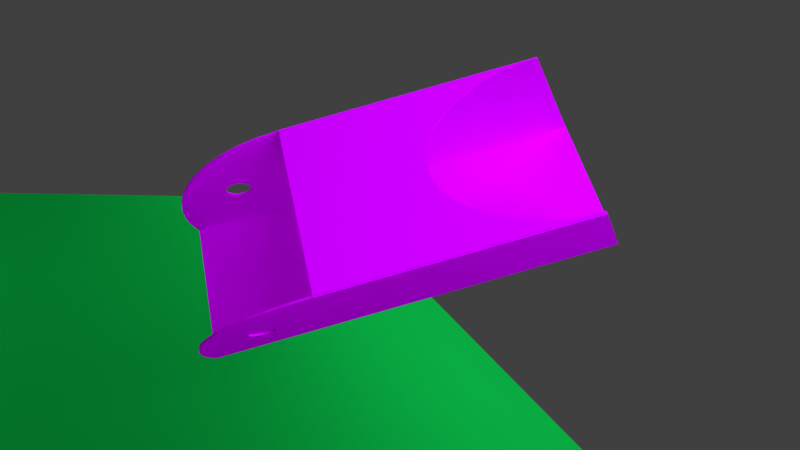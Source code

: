 # Source: armupper.blend  (saved by Blender 2.77.0; exported with 4.5.12 LTS)
import bpy
from mathutils import Matrix  # noqa: F401  (used for matrix-valued properties, if any)

bpy.ops.wm.read_factory_settings(use_empty=True)
scene = bpy.context.scene
scene.name = 'Scene'

# ---- collections
col_collection_1 = bpy.data.collections.new('Collection 1'); scene.collection.children.link(col_collection_1)

# ---- images (referenced by path relative to the original .blend; pixels are not part of the script)
import os
ASSET_DIR = os.environ.get("B2B_ASSET_DIR", "")  # directory of the original .blend (textures are referenced by path, not embedded)
HERE = os.path.dirname(os.path.abspath(__file__))  # packed textures are extracted next to this script under _unpacked/

def load_image(name, relpath, width, height, colorspace="sRGB"):
    """Load a texture the original file referenced (path relative to the .blend, or extracted next to this script)."""
    p = next((c for c in (os.path.join(HERE, relpath), os.path.join(ASSET_DIR, relpath)) if relpath and os.path.exists(c)), "")
    if p:
        img = bpy.data.images.load(p, check_existing=True)
        img.name = name
    else:  # same state as the original file: an image datablock whose file is absent (Cycles renders it pink)
        img = bpy.data.images.new(name, width, height)
        img.source = "FILE"
        img.filepath = "//" + (relpath or name)
    img.colorspace_settings.name = colorspace
    return img
img_upper2_jpg_001 = load_image('upper2.jpg.001', 'upper2.jpg', 1024, 1024, 'sRGB')
img_upper3_jpg = load_image('upper3.jpg', 'upper3.jpg', 1024, 1024, 'sRGB')
img_upper1_jpg = load_image('upper1.jpg', 'upper1.jpg', 1024, 1024, 'sRGB')
img_upper4_jpg = load_image('upper4.jpg', 'upper4.jpg', 1024, 1024, 'sRGB')

# ---- materials (node trees are filled in below, after node groups)
mat_material_002 = bpy.data.materials.new('Material.002')
mat_material_002.alpha_threshold = 0.0
mat_material_002.roughness = 0.5
mat_material = bpy.data.materials.new('Material')
mat_material.alpha_threshold = 0.0
mat_material.roughness = 0.5
mat_material_005 = bpy.data.materials.new('Material.005')
mat_material_005.alpha_threshold = 0.0
mat_material_005.roughness = 0.5
mat_material_001 = bpy.data.materials.new('Material.001')
mat_material_001.alpha_threshold = 0.0
mat_material_001.roughness = 0.5
mat_side1node = bpy.data.materials.new('side1node')
mat_side1node.alpha_threshold = 0.0
mat_side1node.roughness = 0.5
mat_tallside = bpy.data.materials.new('tallside')
mat_tallside.alpha_threshold = 0.0
mat_tallside.roughness = 0.5
mat_shortnode = bpy.data.materials.new('shortnode')
mat_shortnode.alpha_threshold = 0.0
mat_shortnode.roughness = 0.5

# ---- material node trees
mat_material_002.use_nodes = True; mat_material_002.node_tree.nodes.clear()
_N = mat_material_002.node_tree.nodes; _L = mat_material_002.node_tree.links
n0 = _N.new('ShaderNodeOutputMaterial'); n0.name = 'Material Output'; n0.location = (300, 300)
n1 = _N.new('ShaderNodeBsdfSheen'); n1.name = 'Velvet BSDF'; n1.location = (10, 300)
n1.distribution = 'ASHIKHMIN'
n1.inputs[0].default_value = (0.006163, 0.8, 0.07054, 1.0)
n1.inputs[1].default_value = 1.0
_L.new(n1.outputs[0], n0.inputs[0])
n0.is_active_output = True
mat_material.use_nodes = True; mat_material.node_tree.nodes.clear()
_N = mat_material.node_tree.nodes; _L = mat_material.node_tree.links
n0 = _N.new('ShaderNodeOutputMaterial'); n0.name = 'Material Output'; n0.location = (300, 300)
n1 = _N.new('ShaderNodeEmission'); n1.name = 'Emission'; n1.location = (10, 300)
n1.inputs[0].default_value = (0.4653, 0.5168, 0.8, 1.0)
n1.inputs[1].default_value = 5.3
_L.new(n1.outputs[0], n0.inputs[0])
n0.is_active_output = True
mat_material_005.use_nodes = True; mat_material_005.node_tree.nodes.clear()
_N = mat_material_005.node_tree.nodes; _L = mat_material_005.node_tree.links
n0 = _N.new('ShaderNodeOutputMaterial'); n0.name = 'Material Output'; n0.location = (300, 300)
n1 = _N.new('ShaderNodeBsdfDiffuse'); n1.name = 'Diffuse BSDF'; n1.location = (10, 300)
n2 = _N.new('ShaderNodeRGB'); n2.name = 'RGB'; n2.location = (-180, 300)
n2.outputs[0].default_value = (0.4889, 0.478, 0.5, 1.0)
_L.new(n1.outputs[0], n0.inputs[0])
_L.new(n2.outputs[0], n1.inputs[0])
n0.is_active_output = True
mat_material_001.use_nodes = True; mat_material_001.node_tree.nodes.clear()
_N = mat_material_001.node_tree.nodes; _L = mat_material_001.node_tree.links
n0 = _N.new('ShaderNodeOutputMaterial'); n0.name = 'Material Output'; n0.location = (387, 300)
n1 = _N.new('ShaderNodeTexCoord'); n1.name = 'Texture Coordinate'; n1.location = (-654, 260)
n2 = _N.new('ShaderNodeMapping'); n2.name = 'Mapping'; n2.location = (-434, 224)
n2.inputs[2].default_value = (1.571, 0.0, 1.571)
n3 = _N.new('ShaderNodeBsdfDiffuse'); n3.name = 'Diffuse BSDF'; n3.location = (161, 196)
n4 = _N.new('ShaderNodeTexImage'); n4.name = 'Image Texture'; n4.location = (-61, 362)
n4.width = 140
n4.image = img_upper2_jpg_001
n5 = _N.new('ShaderNodeDisplacement'); n5.name = 'Displacement'; n5.location = (0, 0)
n5.inputs[1].default_value = 0.0
n5.inputs[2].default_value = 0.1
_L.new(n3.outputs[0], n0.inputs[0])
_L.new(n4.outputs[0], n3.inputs[0])
_L.new(n1.outputs[0], n2.inputs[0])
_L.new(n2.outputs[0], n4.inputs[0])
_L.new(n4.outputs[0], n5.inputs[0])
_L.new(n5.outputs[0], n0.inputs[2])
n0.is_active_output = True
mat_side1node.use_nodes = True; mat_side1node.node_tree.nodes.clear()
_N = mat_side1node.node_tree.nodes; _L = mat_side1node.node_tree.links
n0 = _N.new('ShaderNodeOutputMaterial'); n0.name = 'Material Output.001'; n0.location = (387, 300)
n1 = _N.new('ShaderNodeTexCoord'); n1.name = 'Texture Coordinate'; n1.location = (-654, 260)
n2 = _N.new('ShaderNodeMapping'); n2.name = 'Mapping'; n2.location = (-434, 224)
n2.inputs[2].default_value = (1.571, 0.0, 1.571)
n2.inputs[3].default_value = (-1.0, 1.0, 1.0)
n3 = _N.new('ShaderNodeBsdfDiffuse'); n3.name = 'Diffuse BSDF.001'; n3.location = (161, 196)
n4 = _N.new('ShaderNodeTexImage'); n4.name = 'Image Texture.001'; n4.location = (-61, 362)
n4.width = 140
n4.image = img_upper3_jpg
n5 = _N.new('ShaderNodeDisplacement'); n5.name = 'Displacement'; n5.location = (0, 0)
n5.inputs[1].default_value = 0.0
n5.inputs[2].default_value = 0.1
_L.new(n3.outputs[0], n0.inputs[0])
_L.new(n4.outputs[0], n3.inputs[0])
_L.new(n1.outputs[0], n2.inputs[0])
_L.new(n2.outputs[0], n4.inputs[0])
_L.new(n4.outputs[0], n5.inputs[0])
_L.new(n5.outputs[0], n0.inputs[2])
n0.is_active_output = True
mat_tallside.use_nodes = True; mat_tallside.node_tree.nodes.clear()
_N = mat_tallside.node_tree.nodes; _L = mat_tallside.node_tree.links
n0 = _N.new('ShaderNodeOutputMaterial'); n0.name = 'Material Output'; n0.location = (387, 300)
n1 = _N.new('ShaderNodeTexCoord'); n1.name = 'Texture Coordinate'; n1.location = (-654, 260)
n2 = _N.new('ShaderNodeMapping'); n2.name = 'Mapping'; n2.location = (-434, 224)
n2.inputs[2].default_value = (1.571, 0.0, 1.571)
n3 = _N.new('ShaderNodeBsdfDiffuse'); n3.name = 'Diffuse BSDF'; n3.location = (161, 196)
n4 = _N.new('ShaderNodeTexImage'); n4.name = 'Image Texture'; n4.location = (-61, 362)
n4.width = 140
n4.image = img_upper1_jpg
n5 = _N.new('ShaderNodeDisplacement'); n5.name = 'Displacement'; n5.location = (0, 0)
n5.inputs[1].default_value = 0.0
n5.inputs[2].default_value = 0.1
_L.new(n3.outputs[0], n0.inputs[0])
_L.new(n4.outputs[0], n3.inputs[0])
_L.new(n1.outputs[0], n2.inputs[0])
_L.new(n2.outputs[0], n4.inputs[0])
_L.new(n4.outputs[0], n5.inputs[0])
_L.new(n5.outputs[0], n0.inputs[2])
n0.is_active_output = True
mat_shortnode.use_nodes = True; mat_shortnode.node_tree.nodes.clear()
_N = mat_shortnode.node_tree.nodes; _L = mat_shortnode.node_tree.links
n0 = _N.new('ShaderNodeOutputMaterial'); n0.name = 'Material Output'; n0.location = (469, 300)
n1 = _N.new('ShaderNodeMapping'); n1.name = 'Mapping'; n1.location = (-481, 365)
n1.vector_type = 'VECTOR'
n1.inputs[2].default_value = (1.571, 0.0, 1.571)
n2 = _N.new('ShaderNodeTexCoord'); n2.name = 'Texture Coordinate'; n2.location = (-701, 382)
n3 = _N.new('ShaderNodeTexImage'); n3.name = 'Image Texture'; n3.location = (-81, 353)
n3.width = 140
n3.image = img_upper4_jpg
n4 = _N.new('ShaderNodeBsdfDiffuse'); n4.name = 'Diffuse BSDF'; n4.location = (193, 219)
n5 = _N.new('ShaderNodeDisplacement'); n5.name = 'Displacement'; n5.location = (0, 0)
n5.inputs[1].default_value = 0.0
n5.inputs[2].default_value = 0.1
n6 = _N.new('ShaderNodeVectorMath'); n6.name = 'Vector Math'; n6.location = (0, 0)
n6.operation = 'MAXIMUM'
n7 = _N.new('ShaderNodeVectorMath'); n7.name = 'Vector Math.001'; n7.location = (0, 0)
n7.operation = 'MINIMUM'
n7.inputs[1].default_value = (1.0, 1.0, 1.0)
_L.new(n4.outputs[0], n0.inputs[0])
_L.new(n3.outputs[0], n4.inputs[0])
_L.new(n2.outputs[0], n1.inputs[0])
_L.new(n3.outputs[0], n5.inputs[0])
_L.new(n5.outputs[0], n0.inputs[2])
_L.new(n6.outputs[0], n3.inputs[0])
_L.new(n7.outputs[0], n6.inputs[0])
_L.new(n1.outputs[0], n7.inputs[0])
n0.is_active_output = True

# ---- world
world_world = bpy.data.worlds.new('World'); scene.world = world_world
world_world.color = (0.05088, 0.05088, 0.05088)
world_world.use_sun_shadow = False
world_world.sun_shadow_jitter_overblur = 0.0
world_world.cycles.sampling_method = 'MANUAL'

# ---- cameras
cam_camera = bpy.data.cameras.new('Camera')
cam_camera.clip_end = 100.0
cam_camera.lens = 18.22
cam_camera.sensor_width = 32.0
cam_camera.sensor_height = 18.0
cam_camera.ortho_scale = 7.314
cam_camera.dof.focus_distance = 0.0

# ---- meshes
me_plane_002 = bpy.data.meshes.new('Plane.002')
me_plane_002.from_pydata([(-1.0, -1.0, 0.0), (1.0, -1.0, 0.0), (-1.0, 1.0, 0.0), (1.0, 1.0, 0.0)], [], [(0, 1, 3, 2)])
me_plane_002.materials.append(mat_material_002)
me_plane_002.use_remesh_preserve_volume = False
me_plane_002.use_remesh_preserve_attributes = False
me_plane_002.use_mirror_vertex_groups = False
me_plane_002.update()
me_plane_001 = bpy.data.meshes.new('Plane.001')
me_plane_001.from_pydata([(-1.0, -1.0, 0.0), (1.0, -1.0, 0.0), (-1.0, 1.0, 0.0), (1.0, 1.0, 0.0)], [], [(0, 1, 3, 2)])
me_plane_001.materials.append(mat_material)
me_plane_001.use_remesh_preserve_volume = False
me_plane_001.use_remesh_preserve_attributes = False
me_plane_001.use_mirror_vertex_groups = False
me_plane_001.update()
me_plane = bpy.data.meshes.new('Plane')
me_plane.from_pydata([(-1.0, -1.0, 0.0), (1.0, -1.0, 0.0), (-1.0, 1.0, 0.0), (1.0, 1.0, 0.0)], [], [(0, 1, 3, 2)])
me_plane.materials.append(mat_material)
me_plane.use_remesh_preserve_volume = False
me_plane.use_remesh_preserve_attributes = False
me_plane.use_mirror_vertex_groups = False
me_plane.update()
me_cube_004 = bpy.data.meshes.new('Cube.004')
me_cube_004.from_pydata([(-4.448, 0.0625, 17.97), (4.552, 0.0625, -5.094), (4.552, 0.0625, 21.91), (-4.448, 0.0625, 3.842), (3.328, 0.0625, -5.03), (2.157, 0.0625, -4.791), (1.046, 0.0625, -4.405), (0.007141, 0.0625, -3.883), (-0.95, 0.0625, -3.236), (-1.814, 0.0625, -2.476), (-2.575, 0.0625, -1.611), (-3.222, 0.0625, -0.6539), (-3.744, 0.0625, 0.3853), (-4.129, 0.0625, 1.496), (-4.369, 0.0625, 2.667), (-0.4503, 0.0625, -0.2542), (-0.4303, 0.0625, -0.1566), (-0.3982, 0.0625, -0.06408), (-0.3547, 0.0625, 0.02252), (-0.3008, 0.0625, 0.1023), (-0.2374, 0.0625, 0.1743), (-0.1654, 0.0625, 0.2377), (-0.08563, 0.0625, 0.2916), (0.000969, 0.0625, 0.3351), (0.09351, 0.0625, 0.3672), (0.1911, 0.0625, 0.3872), (0.2929, 0.0625, 0.394), (0.3946, 0.0625, 0.3872), (0.4922, 0.0625, 0.3672), (0.5847, 0.0625, 0.3351), (0.6713, 0.0625, 0.2916), (0.7511, 0.0625, 0.2377), (0.8231, 0.0625, 0.1743), (0.8865, 0.0625, 0.1023), (0.9404, 0.0625, 0.02253), (0.9839, 0.0625, -0.06408), (1.016, 0.0625, -0.1566), (1.036, 0.0625, -0.2542), (1.043, 0.0625, -0.356), (1.036, 0.0625, -0.4577), (1.016, 0.0625, -0.5553), (0.9839, 0.0625, -0.6478), (0.9404, 0.0625, -0.7344), (0.8865, 0.0625, -0.8142), (0.8231, 0.0625, -0.8862), (0.7511, 0.0625, -0.9497), (0.6713, 0.0625, -1.004), (0.5847, 0.0625, -1.047), (0.4922, 0.0625, -1.079), (0.3946, 0.0625, -1.099), (0.2929, 0.0625, -1.106), (0.1911, 0.0625, -1.099), (0.09352, 0.0625, -1.079), (0.0009698, 0.0625, -1.047), (-0.08563, 0.0625, -1.004), (-0.1654, 0.0625, -0.9497), (-0.2374, 0.0625, -0.8862), (-0.3008, 0.0625, -0.8142), (-0.3547, 0.0625, -0.7344), (-0.3982, 0.0625, -0.6478), (-0.4303, 0.0625, -0.5553), (-0.4503, 0.0625, -0.4577), (-0.4571, 0.0625, -0.356), (4.552, -0.0625, 21.91), (-4.448, -0.0625, 17.97), (-4.448, -0.0625, 3.842), (4.552, -0.0625, -5.094), (3.328, -0.0625, -5.03), (2.157, -0.0625, -4.791), (1.046, -0.0625, -4.405), (0.007141, -0.0625, -3.883), (-0.95, -0.0625, -3.236), (-1.814, -0.0625, -2.476), (-2.575, -0.0625, -1.611), (-3.222, -0.0625, -0.6539), (-3.744, -0.0625, 0.3853), (-4.129, -0.0625, 1.496), (-4.369, -0.0625, 2.667), (-0.4503, -0.0625, -0.2542), (-0.4303, -0.0625, -0.1566), (-0.3982, -0.0625, -0.06408), (-0.3547, -0.0625, 0.02252), (-0.3008, -0.0625, 0.1023), (-0.2374, -0.0625, 0.1743), (-0.1654, -0.0625, 0.2377), (-0.08563, -0.0625, 0.2916), (0.000969, -0.0625, 0.3351), (0.09351, -0.0625, 0.3672), (0.1911, -0.0625, 0.3872), (0.2929, -0.0625, 0.394), (0.3946, -0.0625, 0.3872), (0.4922, -0.0625, 0.3672), (0.5847, -0.0625, 0.3351), (0.6713, -0.0625, 0.2916), (0.7511, -0.0625, 0.2377), (0.8231, -0.0625, 0.1743), (0.8865, -0.0625, 0.1023), (0.9404, -0.0625, 0.02253), (0.9839, -0.0625, -0.06408), (1.016, -0.0625, -0.1566), (1.036, -0.0625, -0.2542), (1.043, -0.0625, -0.356), (1.036, -0.0625, -0.4577), (1.016, -0.0625, -0.5553), (0.9839, -0.0625, -0.6478), (0.9404, -0.0625, -0.7344), (0.8865, -0.0625, -0.8142), (0.8231, -0.0625, -0.8862), (0.7511, -0.0625, -0.9497), (0.6713, -0.0625, -1.004), (0.5847, -0.0625, -1.047), (0.4922, -0.0625, -1.079), (0.3946, -0.0625, -1.099), (0.2929, -0.0625, -1.106), (0.1911, -0.0625, -1.099), (0.09352, -0.0625, -1.079), (0.0009698, -0.0625, -1.047), (-0.08563, -0.0625, -1.004), (-0.1654, -0.0625, -0.9497), (-0.2374, -0.0625, -0.8862), (-0.3008, -0.0625, -0.8142), (-0.3547, -0.0625, -0.7344), (-0.3982, -0.0625, -0.6478), (-0.4303, -0.0625, -0.5553), (-0.4503, -0.0625, -0.4577), (-0.4571, -0.0625, -0.356)], [], [(0, 2, 1, 38, 37, 36, 35, 34, 33, 32, 31, 30, 29, 28, 27, 26, 25, 24, 23, 22, 21, 20, 19, 18, 17, 16, 15, 62, 11, 12, 13, 14, 3), (1, 4, 5, 6, 7, 8, 9, 10, 11, 62, 61, 60, 59, 58, 57, 56, 55, 54, 53, 52, 51, 50, 49, 48, 47, 46, 45, 44, 43, 42, 41, 40, 39, 38), (64, 65, 77, 76, 75, 74, 125, 78, 79, 80, 81, 82, 83, 84, 85, 86, 87, 88, 89, 90, 91, 92, 93, 94, 95, 96, 97, 98, 99, 100, 101, 66, 63), (66, 101, 102, 103, 104, 105, 106, 107, 108, 109, 110, 111, 112, 113, 114, 115, 116, 117, 118, 119, 120, 121, 122, 123, 124, 125, 74, 73, 72, 71, 70, 69, 68, 67), (20, 21, 84, 83), (47, 48, 111, 110), (21, 22, 85, 84), (48, 49, 112, 111), (22, 23, 86, 85), (49, 50, 113, 112), (23, 24, 87, 86), (50, 51, 114, 113), (24, 25, 88, 87), (51, 52, 115, 114), (25, 26, 89, 88), (52, 53, 116, 115), (26, 27, 90, 89), (2, 0, 64, 63), (53, 54, 117, 116), (27, 28, 91, 90), (0, 3, 65, 64), (54, 55, 118, 117), (28, 29, 92, 91), (1, 2, 63, 66), (55, 56, 119, 118), (29, 30, 93, 92), (4, 1, 66, 67), (56, 57, 120, 119), (30, 31, 94, 93), (5, 4, 67, 68), (57, 58, 121, 120), (31, 32, 95, 94), (6, 5, 68, 69), (58, 59, 122, 121), (32, 33, 96, 95), (7, 6, 69, 70), (59, 60, 123, 122), (33, 34, 97, 96), (8, 7, 70, 71), (60, 61, 124, 123), (34, 35, 98, 97), (9, 8, 71, 72), (61, 62, 125, 124), (35, 36, 99, 98), (10, 9, 72, 73), (62, 15, 78, 125), (36, 37, 100, 99), (11, 10, 73, 74), (37, 38, 101, 100), (12, 11, 74, 75), (38, 39, 102, 101), (13, 12, 75, 76), (39, 40, 103, 102), (14, 13, 76, 77), (40, 41, 104, 103), (3, 14, 77, 65), (41, 42, 105, 104), (15, 16, 79, 78), (42, 43, 106, 105), (16, 17, 80, 79), (43, 44, 107, 106), (17, 18, 81, 80), (44, 45, 108, 107), (18, 19, 82, 81), (45, 46, 109, 108), (19, 20, 83, 82), (46, 47, 110, 109)])
_uv = me_cube_004.uv_layers.new(name='UVMap')
_uv.uv.foreach_set('vector', [0.0, 0.0, 0.0, 0.0, 0.0, 0.0, 0.0, 0.0, 0.0, 0.0, 0.0, 0.0, 0.0, 0.0, 0.0, 0.0, 0.0, 0.0, 0.0, 0.0, 0.0, 0.0, 0.0, 0.0, 0.0, 0.0, 0.0, 0.0, 0.0, 0.0, 0.0, 0.0, 0.0, 0.0, 0.0, 0.0, 0.0, 0.0, 0.0, 0.0, 0.0, 0.0, 0.0, 0.0, 0.0, 0.0, 0.0, 0.0, 0.0, 0.0, 0.0, 0.0, 0.0, 0.0, 0.0, 0.0, 0.0, 0.0, 0.0, 0.0, 0.0, 0.0, 0.0, 0.0, 0.0, 0.0, 0.0, 0.0, 0.0, 0.0, 0.0, 0.0, 0.0, 0.0, 0.0, 0.0, 0.0, 0.0, 0.0, 0.0, 0.0, 0.0, 0.0, 0.0, 0.0, 0.0, 0.0, 0.0, 0.0, 0.0, 0.0, 0.0, 0.0, 0.0, 0.0, 0.0, 0.0, 0.0, 0.0, 0.0, 0.0, 0.0, 0.0, 0.0, 0.0, 0.0, 0.0, 0.0, 0.0, 0.0, 0.0, 0.0, 0.0, 0.0, 0.0, 0.0, 0.0, 0.0, 0.0, 0.0, 0.0, 0.0, 0.0, 0.0, 0.0, 0.0, 0.0, 0.0, 0.0, 0.0, 0.0, 0.0, 0.0, 0.0, 0.0003983, 0.8585, 5.934e-05, 0.3374, 0.003577, 0.2943, 0.01333, 0.2514, 0.02877, 0.2108, 0.04946, 0.173, 0.1595, 0.1607, 0.1597, 0.1634, 0.1605, 0.1659, 0.1616, 0.1681, 0.1632, 0.17, 0.1651, 0.1716, 0.1673, 0.1728, 0.1697, 0.1737, 0.1724, 0.1742, 0.1753, 0.1744, 0.1788, 0.1739, 0.182, 0.1732, 0.1855, 0.174, 0.1891, 0.1744, 0.1925, 0.1746, 0.1958, 0.1744, 0.1986, 0.1757, 0.2014, 0.1767, 0.204, 0.1781, 0.2065, 0.1794, 0.2089, 0.1806, 0.2106, 0.181, 0.2121, 0.1814, 0.2134, 0.1835, 0.2143, 0.1758, 0.3522, 5.934e-05, 0.3522, 0.9999, 0.3522, 5.934e-05, 0.2143, 0.1758, 0.2141, 0.17, 0.2134, 0.1644, 0.2121, 0.1588, 0.2103, 0.1534, 0.2081, 0.1481, 0.2057, 0.1434, 0.203, 0.139, 0.1999, 0.1351, 0.1966, 0.1341, 0.1932, 0.1334, 0.1897, 0.1333, 0.186, 0.1329, 0.1824, 0.1332, 0.1789, 0.1327, 0.1755, 0.1327, 0.1722, 0.133, 0.1693, 0.1355, 0.1666, 0.1384, 0.1643, 0.1417, 0.1623, 0.1454, 0.1608, 0.1494, 0.1597, 0.1537, 0.1593, 0.1572, 0.1595, 0.1607, 0.04946, 0.173, 0.0745, 0.1307, 0.1044, 0.09141, 0.1387, 0.05738, 0.176, 0.03341, 0.2155, 0.0212, 0.2591, 0.01022, 0.3046, 0.002376, 0.0, 0.0, 0.0, 0.0, 0.0, 0.0, 0.0, 0.0, 0.0, 0.0, 0.0, 0.0, 0.0, 0.0, 0.0, 0.0, 0.0, 0.0, 0.0, 0.0, 0.0, 0.0, 0.0, 0.0, 0.0, 0.0, 0.0, 0.0, 0.0, 0.0, 0.0, 0.0, 0.0, 0.0, 0.0, 0.0, 0.0, 0.0, 0.0, 0.0, 0.0, 0.0, 0.0, 0.0, 0.0, 0.0, 0.0, 0.0, 0.0, 0.0, 0.0, 0.0, 0.0, 0.0, 0.0, 0.0, 0.0, 0.0, 0.0, 0.0, 0.0, 0.0, 0.0, 0.0, 0.0, 0.0, 0.0, 0.0, 0.0, 0.0, 0.0, 0.0, 0.0, 0.0, 0.0, 0.0, 0.0, 0.0, 0.0, 0.0, 0.0, 0.0, 0.0, 0.0, 0.0, 0.0, 0.0, 0.0, 0.0, 0.0, 0.0, 0.0, 0.0, 0.0, 0.0, 0.0, 0.0, 0.0, 0.0, 0.0, 0.0, 0.0, 0.0, 0.0, 0.0, 0.0, 0.0, 0.0, 0.0, 0.0, 0.0, 0.0, 0.0, 0.0, 0.0, 0.0, 0.0, 0.0, 0.0, 0.0, 0.0, 0.0, 0.0, 0.0, 0.0, 0.0, 0.0, 0.0, 0.0, 0.0, 0.0, 0.0, 0.0, 0.0, 0.0, 0.0, 0.0, 0.0, 0.0, 0.0, 0.0, 0.0, 0.0, 0.0, 0.0, 0.0, 0.0, 0.0, 0.0, 0.0, 0.0, 0.0, 0.0, 0.0, 0.0, 0.0, 0.0, 0.0, 0.0, 0.0, 0.0, 0.0, 0.0, 0.0, 0.0, 0.0, 0.0, 0.0, 0.0, 0.0, 0.0, 0.0, 0.0, 0.0, 0.0, 0.0, 0.0, 0.0, 0.0, 0.0, 0.0, 0.0, 0.0, 0.0, 0.0, 0.0, 0.0, 0.0, 0.0, 0.0, 0.0, 0.0, 0.0, 0.0, 0.0, 0.0, 0.0, 0.0, 0.0, 0.0, 0.0, 0.0, 0.0, 0.0, 0.0, 0.0, 0.0, 0.0, 0.0, 0.0, 0.0, 0.0, 0.0, 0.0, 0.0, 0.0, 0.0, 0.0, 0.0, 0.0, 0.0, 0.0, 0.0, 0.0, 0.0, 0.0, 0.0, 0.0, 0.0, 0.0, 0.0, 0.0, 0.0, 0.0, 0.0, 0.0, 0.0, 0.0, 0.0, 0.0, 0.0, 0.0, 0.0, 0.0, 0.0, 0.0, 0.0, 0.0, 0.0, 0.0, 0.0, 0.0, 0.0, 0.0, 0.0, 0.0, 0.0, 0.0, 0.0, 0.0, 0.0, 0.0, 0.0, 0.0, 0.0, 0.0, 0.0, 0.0, 0.0, 0.0, 0.0, 0.0, 0.0, 0.0, 0.0, 0.0, 0.0, 0.0, 0.0, 0.0, 0.0, 0.0, 0.0, 0.0, 0.0, 0.0, 0.0, 0.0, 0.0, 0.0, 0.0, 0.0, 0.0, 0.0, 0.0, 0.0, 0.0, 0.0, 0.0, 0.0, 0.0, 0.0, 0.0, 0.0, 0.0, 0.0, 0.0, 0.0, 0.0, 0.0, 0.0, 0.0, 0.0, 0.0, 0.0, 0.0, 0.0, 0.0, 0.0, 0.0, 0.0, 0.0, 0.0, 0.0, 0.0, 0.0, 0.0, 0.0, 0.0, 0.0, 0.0, 0.0, 0.0, 0.0, 0.0, 0.0, 0.0, 0.0, 0.0, 0.0, 0.0, 0.0, 0.0, 0.0, 0.0, 0.0, 0.0, 0.0, 0.0, 0.0, 0.0, 0.0, 0.0, 0.0, 0.0, 0.0, 0.0, 0.0, 0.0, 0.0, 0.0, 0.0, 0.0, 0.0, 0.0, 0.0, 0.0, 0.0, 0.0, 0.0, 0.0, 0.0, 0.0, 0.0, 0.0, 0.0, 0.0, 0.0, 0.0, 0.0, 0.0, 0.0, 0.0, 0.0, 0.0, 0.0, 0.0, 0.0, 0.0, 0.0, 0.0, 0.0, 0.0, 0.0, 0.0, 0.0, 0.0, 0.0, 0.0, 0.0, 0.0, 0.0, 0.0, 0.0, 0.0, 0.0, 0.0, 0.0, 0.0, 0.0, 0.0, 0.0, 0.0, 0.0, 0.0, 0.0, 0.0, 0.0, 0.0, 0.0, 0.0, 0.0, 0.0, 0.0, 0.0, 0.0, 0.0, 0.0, 0.0, 0.0, 0.0, 0.0, 0.0, 0.0, 0.0, 0.0, 0.0, 0.0, 0.0, 0.0, 0.0, 0.0, 0.0, 0.0, 0.0, 0.0, 0.0, 0.0, 0.0, 0.0, 0.0, 0.0, 0.0, 0.0, 0.0, 0.0, 0.0, 0.0, 0.0, 0.0, 0.0, 0.0, 0.0, 0.0, 0.0, 0.0, 0.0, 0.0, 0.0, 0.0, 0.0, 0.0, 0.0, 0.0, 0.0, 0.0, 0.0, 0.0, 0.0, 0.0, 0.0, 0.0, 0.0, 0.0, 0.0, 0.0, 0.0, 0.0, 0.0, 0.0, 0.0, 0.0, 0.0, 0.0, 0.0, 0.0, 0.0, 0.0, 0.0, 0.0, 0.0, 0.0, 0.0, 0.0])
me_cube_004.materials.append(mat_material_001)
me_cube_004.use_remesh_preserve_volume = False
me_cube_004.use_remesh_preserve_attributes = False
me_cube_004.use_mirror_vertex_groups = False
me_cube_004.update()
me_cube_003 = bpy.data.meshes.new('Cube.003')
me_cube_003.from_pydata([(-4.448, 0.0625, 17.97), (4.552, 0.0625, -5.094), (4.552, 0.0625, 21.91), (-4.448, 0.0625, 3.842), (3.328, 0.0625, -5.03), (2.157, 0.0625, -4.791), (1.046, 0.0625, -4.405), (0.007141, 0.0625, -3.883), (-0.95, 0.0625, -3.236), (-1.814, 0.0625, -2.476), (-2.575, 0.0625, -1.611), (-3.222, 0.0625, -0.6539), (-3.744, 0.0625, 0.3853), (-4.129, 0.0625, 1.496), (-4.369, 0.0625, 2.667), (-0.4503, 0.0625, -0.2542), (-0.4303, 0.0625, -0.1566), (-0.3982, 0.0625, -0.06408), (-0.3547, 0.0625, 0.02252), (-0.3008, 0.0625, 0.1023), (-0.2374, 0.0625, 0.1743), (-0.1654, 0.0625, 0.2377), (-0.08563, 0.0625, 0.2916), (0.000969, 0.0625, 0.3351), (0.09351, 0.0625, 0.3672), (0.1911, 0.0625, 0.3872), (0.2929, 0.0625, 0.394), (0.3946, 0.0625, 0.3872), (0.4922, 0.0625, 0.3672), (0.5847, 0.0625, 0.3351), (0.6713, 0.0625, 0.2916), (0.7511, 0.0625, 0.2377), (0.8231, 0.0625, 0.1743), (0.8865, 0.0625, 0.1023), (0.9404, 0.0625, 0.02253), (0.9839, 0.0625, -0.06408), (1.016, 0.0625, -0.1566), (1.036, 0.0625, -0.2542), (1.043, 0.0625, -0.356), (1.036, 0.0625, -0.4577), (1.016, 0.0625, -0.5553), (0.9839, 0.0625, -0.6478), (0.9404, 0.0625, -0.7344), (0.8865, 0.0625, -0.8142), (0.8231, 0.0625, -0.8862), (0.7511, 0.0625, -0.9497), (0.6713, 0.0625, -1.004), (0.5847, 0.0625, -1.047), (0.4922, 0.0625, -1.079), (0.3946, 0.0625, -1.099), (0.2929, 0.0625, -1.106), (0.1911, 0.0625, -1.099), (0.09352, 0.0625, -1.079), (0.0009698, 0.0625, -1.047), (-0.08563, 0.0625, -1.004), (-0.1654, 0.0625, -0.9497), (-0.2374, 0.0625, -0.8862), (-0.3008, 0.0625, -0.8142), (-0.3547, 0.0625, -0.7344), (-0.3982, 0.0625, -0.6478), (-0.4303, 0.0625, -0.5553), (-0.4503, 0.0625, -0.4577), (-0.4571, 0.0625, -0.356), (4.552, -0.0625, 21.91), (-4.448, -0.0625, 17.97), (-4.448, -0.0625, 3.842), (4.552, -0.0625, -5.094), (3.328, -0.0625, -5.03), (2.157, -0.0625, -4.791), (1.046, -0.0625, -4.405), (0.007141, -0.0625, -3.883), (-0.95, -0.0625, -3.236), (-1.814, -0.0625, -2.476), (-2.575, -0.0625, -1.611), (-3.222, -0.0625, -0.6539), (-3.744, -0.0625, 0.3853), (-4.129, -0.0625, 1.496), (-4.369, -0.0625, 2.667), (-0.4503, -0.0625, -0.2542), (-0.4303, -0.0625, -0.1566), (-0.3982, -0.0625, -0.06408), (-0.3547, -0.0625, 0.02252), (-0.3008, -0.0625, 0.1023), (-0.2374, -0.0625, 0.1743), (-0.1654, -0.0625, 0.2377), (-0.08563, -0.0625, 0.2916), (0.000969, -0.0625, 0.3351), (0.09351, -0.0625, 0.3672), (0.1911, -0.0625, 0.3872), (0.2929, -0.0625, 0.394), (0.3946, -0.0625, 0.3872), (0.4922, -0.0625, 0.3672), (0.5847, -0.0625, 0.3351), (0.6713, -0.0625, 0.2916), (0.7511, -0.0625, 0.2377), (0.8231, -0.0625, 0.1743), (0.8865, -0.0625, 0.1023), (0.9404, -0.0625, 0.02253), (0.9839, -0.0625, -0.06408), (1.016, -0.0625, -0.1566), (1.036, -0.0625, -0.2542), (1.043, -0.0625, -0.356), (1.036, -0.0625, -0.4577), (1.016, -0.0625, -0.5553), (0.9839, -0.0625, -0.6478), (0.9404, -0.0625, -0.7344), (0.8865, -0.0625, -0.8142), (0.8231, -0.0625, -0.8862), (0.7511, -0.0625, -0.9497), (0.6713, -0.0625, -1.004), (0.5847, -0.0625, -1.047), (0.4922, -0.0625, -1.079), (0.3946, -0.0625, -1.099), (0.2929, -0.0625, -1.106), (0.1911, -0.0625, -1.099), (0.09352, -0.0625, -1.079), (0.0009698, -0.0625, -1.047), (-0.08563, -0.0625, -1.004), (-0.1654, -0.0625, -0.9497), (-0.2374, -0.0625, -0.8862), (-0.3008, -0.0625, -0.8142), (-0.3547, -0.0625, -0.7344), (-0.3982, -0.0625, -0.6478), (-0.4303, -0.0625, -0.5553), (-0.4503, -0.0625, -0.4577), (-0.4571, -0.0625, -0.356)], [], [(0, 2, 1, 38, 37, 36, 35, 34, 33, 32, 31, 30, 29, 28, 27, 26, 25, 24, 23, 22, 21, 20, 19, 18, 17, 16, 15, 62, 11, 12, 13, 14, 3), (1, 4, 5, 6, 7, 8, 9, 10, 11, 62, 61, 60, 59, 58, 57, 56, 55, 54, 53, 52, 51, 50, 49, 48, 47, 46, 45, 44, 43, 42, 41, 40, 39, 38), (64, 65, 77, 76, 75, 74, 125, 78, 79, 80, 81, 82, 83, 84, 85, 86, 87, 88, 89, 90, 91, 92, 93, 94, 95, 96, 97, 98, 99, 100, 101, 66, 63), (66, 101, 102, 103, 104, 105, 106, 107, 108, 109, 110, 111, 112, 113, 114, 115, 116, 117, 118, 119, 120, 121, 122, 123, 124, 125, 74, 73, 72, 71, 70, 69, 68, 67), (20, 21, 84, 83), (47, 48, 111, 110), (21, 22, 85, 84), (48, 49, 112, 111), (22, 23, 86, 85), (49, 50, 113, 112), (23, 24, 87, 86), (50, 51, 114, 113), (24, 25, 88, 87), (51, 52, 115, 114), (25, 26, 89, 88), (52, 53, 116, 115), (26, 27, 90, 89), (2, 0, 64, 63), (53, 54, 117, 116), (27, 28, 91, 90), (0, 3, 65, 64), (54, 55, 118, 117), (28, 29, 92, 91), (1, 2, 63, 66), (55, 56, 119, 118), (29, 30, 93, 92), (4, 1, 66, 67), (56, 57, 120, 119), (30, 31, 94, 93), (5, 4, 67, 68), (57, 58, 121, 120), (31, 32, 95, 94), (6, 5, 68, 69), (58, 59, 122, 121), (32, 33, 96, 95), (7, 6, 69, 70), (59, 60, 123, 122), (33, 34, 97, 96), (8, 7, 70, 71), (60, 61, 124, 123), (34, 35, 98, 97), (9, 8, 71, 72), (61, 62, 125, 124), (35, 36, 99, 98), (10, 9, 72, 73), (62, 15, 78, 125), (36, 37, 100, 99), (11, 10, 73, 74), (37, 38, 101, 100), (12, 11, 74, 75), (38, 39, 102, 101), (13, 12, 75, 76), (39, 40, 103, 102), (14, 13, 76, 77), (40, 41, 104, 103), (3, 14, 77, 65), (41, 42, 105, 104), (15, 16, 79, 78), (42, 43, 106, 105), (16, 17, 80, 79), (43, 44, 107, 106), (17, 18, 81, 80), (44, 45, 108, 107), (18, 19, 82, 81), (45, 46, 109, 108), (19, 20, 83, 82), (46, 47, 110, 109)])
me_cube_003.materials.append(mat_side1node)
me_cube_003.use_remesh_preserve_volume = False
me_cube_003.use_remesh_preserve_attributes = False
me_cube_003.use_mirror_vertex_groups = False
me_cube_003.update()
me_cube_001 = bpy.data.meshes.new('Cube.001')
me_cube_001.from_pydata([(-4.5, -0.0625, -13.5), (-4.5, -0.0625, 13.5), (-4.5, 0.0625, -13.5), (-4.5, 0.0625, 13.5), (4.5, -0.0625, -13.5), (4.5, -0.0625, 13.5), (4.5, 0.0625, -13.5), (4.5, 0.0625, 13.5)], [], [(1, 3, 2, 0), (3, 7, 6, 2), (7, 5, 4, 6), (5, 1, 0, 4), (0, 2, 6, 4), (5, 7, 3, 1)])
_uv = me_cube_001.uv_layers.new(name='UVMaptall')
_uv.uv.foreach_set('vector', [0.9796, 0.0, 0.9864, 0.0, 0.9864, 1.0, 0.9796, 1.0, 1.038e-07, 0.0, 0.4898, 7.064e-08, 0.4898, 1.0, 0.0, 1.0, 0.9932, 1.0, 0.9864, 1.0, 0.9864, 0.0, 0.9932, 0.0, 0.4898, 0.0, 0.9796, 0.0, 0.9796, 1.0, 0.4898, 1.0, 1.0, 0.6667, 0.9932, 0.6667, 0.9932, 0.3333, 1.0, 0.3333, 0.9932, 0.0, 1.0, 0.0, 1.0, 0.3333, 0.9932, 0.3333])
me_cube_001.materials.append(mat_tallside)
me_cube_001.use_remesh_preserve_volume = False
me_cube_001.use_remesh_preserve_attributes = False
me_cube_001.use_mirror_vertex_groups = False
me_cube_001.update()
me_cube_002 = bpy.data.meshes.new('Cube.002')
me_cube_002.from_pydata([(-4.5, 0.0, -4.5), (-4.5, 0.0, 9.5), (4.5, 0.0, -4.5), (4.5, 0.0, 9.5), (4.41, 0.0, 9.5), (-4.41, 0.0, 9.5), (-3.896, 0.0, 6.086), (-4.274, 0.0, 7.554), (-4.395, 0.0, 8.645), (4.395, 0.0, 8.645), (4.274, 0.0, 7.554), (3.896, 1.49e-08, 6.086), (3.118, 0.0, 4.409), (2.091, 0.0, 3.14), (1.192, 0.0, 2.522), (0.5236, 1.49e-08, 2.325), (1.077e-06, 1.49e-08, 2.3), (-0.5236, 0.0, 2.325), (-1.192, 0.0, 2.522), (-2.091, 0.0, 3.14), (-3.118, 0.0, 4.409), (-4.5, -0.125, -4.5), (-4.5, -0.125, 9.5), (4.5, -0.125, -4.5), (4.5, -0.125, 9.5), (4.41, -0.125, 9.5), (-4.41, -0.125, 9.5), (-3.896, -0.125, 6.086), (-4.274, -0.125, 7.554), (-4.395, -0.125, 8.645), (4.395, -0.125, 8.645), (4.274, -0.125, 7.554), (3.896, -0.125, 6.086), (3.118, -0.125, 4.409), (2.091, -0.125, 3.14), (1.192, -0.125, 2.522), (0.5236, -0.125, 2.325), (1.077e-06, -0.125, 2.3), (-0.5236, -0.125, 2.325), (-1.192, -0.125, 2.522), (-2.091, -0.125, 3.14), (-3.118, -0.125, 4.409)], [], [(3, 2, 0, 1, 5, 8, 7, 6, 20, 19, 18, 17, 16, 15, 14, 13, 12, 11, 10, 9, 4), (24, 25, 30, 31, 32, 33, 34, 35, 36, 37, 38, 39, 40, 41, 27, 28, 29, 26, 22, 21, 23), (19, 20, 41, 40), (12, 13, 34, 33), (6, 7, 28, 27), (20, 6, 27, 41), (13, 14, 35, 34), (7, 8, 29, 28), (14, 15, 36, 35), (8, 5, 26, 29), (1, 0, 21, 22), (15, 16, 37, 36), (4, 9, 30, 25), (2, 3, 24, 23), (16, 17, 38, 37), (9, 10, 31, 30), (5, 1, 22, 26), (17, 18, 39, 38), (10, 11, 32, 31), (0, 2, 23, 21), (18, 19, 40, 39), (11, 12, 33, 32), (3, 4, 25, 24)])
_uv = me_cube_002.uv_layers.new(name='UVMap')
_uv.uv.foreach_set('vector', [0.5, 1.0, 0.6474, 0.9778, 0.7817, 0.9131, 0.8909, 0.8117, 0.9654, 0.6827, 0.9986, 0.5374, 0.9875, 0.3887, 0.933, 0.25, 0.8401, 0.1335, 0.7169, 0.04952, 0.5745, 0.005585, 0.4255, 0.005585, 0.2831, 0.04952, 0.1599, 0.1335, 0.06699, 0.25, 0.01254, 0.3887, 0.001398, 0.5374, 0.03456, 0.6827, 0.1091, 0.8117, 0.2183, 0.9131, 0.3526, 0.9778, 0.6649, 0.0, 0.6649, 0.01, 0.6243, 0.0117, 0.5725, 0.02508, 0.5028, 0.06716, 0.4231, 0.1535, 0.3629, 0.2677, 0.3335, 0.3676, 0.3242, 0.4418, 0.323, 0.5, 0.3242, 0.5582, 0.3335, 0.6324, 0.3629, 0.7323, 0.4231, 0.8465, 0.5028, 0.9328, 0.5725, 0.9749, 0.6243, 0.9883, 0.6649, 0.99, 0.6649, 1.0, 2.293e-07, 1.0, 0.0, 5.96e-08, 0.0, 0.0, 1.0, 0.0, 1.0, 1.0, 0.0, 1.0, 0.0, 0.0, 1.0, 0.0, 1.0, 1.0, 0.0, 1.0, 0.0, 0.0, 1.0, 0.0, 1.0, 1.0, 0.0, 1.0, 0.0, 0.0, 1.0, 0.0, 1.0, 1.0, 0.0, 1.0, 0.0, 0.0, 1.0, 0.0, 1.0, 1.0, 0.0, 1.0, 0.0, 0.0, 1.0, 0.0, 1.0, 1.0, 0.0, 1.0, 0.0, 0.0, 1.0, 0.0, 1.0, 1.0, 0.0, 1.0, 0.0, 0.0, 1.0, 0.0, 1.0, 1.0, 0.0, 1.0, 0.0, 0.0, 1.0, 0.0, 1.0, 1.0, 0.0, 1.0, 0.0, 0.0, 1.0, 0.0, 1.0, 1.0, 0.0, 1.0, 0.0, 0.0, 1.0, 0.0, 1.0, 1.0, 0.0, 1.0, 0.0, 0.0, 1.0, 0.0, 1.0, 1.0, 0.0, 1.0, 0.0, 0.0, 1.0, 0.0, 1.0, 1.0, 0.0, 1.0, 0.0, 0.0, 1.0, 0.0, 1.0, 1.0, 0.0, 1.0, 0.0, 0.0, 1.0, 0.0, 1.0, 1.0, 0.0, 1.0, 0.0, 0.0, 1.0, 0.0, 1.0, 1.0, 0.0, 1.0, 0.0, 0.0, 1.0, 0.0, 1.0, 1.0, 0.0, 1.0, 0.0, 0.0, 1.0, 0.0, 1.0, 1.0, 0.0, 1.0, 0.0, 0.0, 1.0, 0.0, 1.0, 1.0, 0.0, 1.0, 0.0, 0.0, 1.0, 0.0, 1.0, 1.0, 0.0, 1.0, 0.0, 0.0, 1.0, 0.0, 1.0, 1.0, 0.0, 1.0])
me_cube_002.materials.append(mat_shortnode)
me_cube_002.use_remesh_preserve_volume = False
me_cube_002.use_remesh_preserve_attributes = False
me_cube_002.use_mirror_vertex_groups = False
me_cube_002.update()

# ---- curves / text
cu_surface = bpy.data.curves.new('Surface', 'CURVE')
cu_surface.dimensions = '3D'
_sp = cu_surface.splines.new('NURBS'); _sp.points.add(15)
_sp.points.foreach_set('co', [0.0, -0.72, -6.0, 1.0, -0.72, -0.72, -6.0, 0.3536, -0.72, 0.0, -6.0, 1.0, -0.72, 0.72, -6.0, 0.3536, 0.0, 0.72, -6.0, 1.0, 0.72, 0.72, -6.0, 0.3536, 0.72, 0.0, -6.0, 1.0, 0.72, -0.72, -6.0, 0.3536, 0.0, -0.72, 6.0, 1.0, -0.72, -0.72, 6.0, 0.3536, -0.72, 0.0, 6.0, 1.0, -0.72, 0.72, 6.0, 0.3536, 0.0, 0.72, 6.0, 1.0, 0.72, 0.72, 6.0, 0.3536, 0.72, 0.0, 6.0, 1.0, 0.72, -0.72, 6.0, 0.3536])
_sp.points.foreach_set('radius', [4.88, 4.88, 4.88, 4.88, 4.88, 4.88, 4.88, 4.88, 4.88, 4.88, 4.88, 4.88, 4.88, 4.88, 4.88, 4.88])
_sp.order_v = 2
_sp.resolution_u = 4
_sp.resolution_v = 4
_sp.use_cyclic_u = True
cu_surface.materials.append(mat_material_005)
cu_surface.use_path_clamp = True
cu_surface.bevel_resolution = 0
cu_surface.resolution_u = 4
cu_surface.resolution_v = 4
cu_surface.fill_mode = 'HALF'

# ---- objects
ob_plane = bpy.data.objects.new('Plane', me_plane_002)
ob_lightplane_001 = bpy.data.objects.new('lightplane.001', me_plane_001)
ob_lightplane = bpy.data.objects.new('lightplane', me_plane)
ob_elbow = bpy.data.objects.new('elbow', cu_surface)
ob_side2 = bpy.data.objects.new('side2', me_cube_004)
ob_side1 = bpy.data.objects.new('side1', me_cube_003)
ob_tallside = bpy.data.objects.new('tallside', me_cube_001)
ob_camera = bpy.data.objects.new('Camera', cam_camera)
ob_shortside = bpy.data.objects.new('shortside', me_cube_002)

# ---- transforms, parenting, visibility, modifiers, constraints
ob_plane.location = (0.0, 0.0, -30.0)
ob_plane.scale = (50.0, 50.0, 1.0)
ob_plane.hide_viewport = True
ob_plane.lineart.crease_threshold = 0.0
ob_lightplane_001.location = (-138.8, 0.4343, 68.41)
ob_lightplane_001.rotation_euler = (0.0, -0.9599, 0.0)
ob_lightplane_001.scale = (60.0, 60.0, 1.0)
ob_lightplane_001.hide_viewport = True
ob_lightplane_001.lineart.crease_threshold = 0.0
ob_lightplane.location = (67.85, 0.4343, 68.41)
ob_lightplane.rotation_euler = (0.0, 0.7854, 0.0)
ob_lightplane.scale = (60.0, 60.0, 1.0)
ob_lightplane.hide_viewport = True
ob_lightplane.lineart.crease_threshold = 0.0
ob_elbow.location = (-1.128, -4.093, -2.77)
ob_elbow.rotation_euler = (0.8777, 2.464, 0.976)
ob_elbow.empty_image_offset = (0.0, 0.0)
ob_elbow.lineart.crease_threshold = 0.0
ob_side2.location = (-4.991, -3.627, -0.008107)
ob_side2.rotation_euler = (0.6713, 0.6428, 1.9)
ob_side2.lineart.crease_threshold = 0.0
ob_side1.location = (2.762, -4.522, -4.489)
ob_side1.rotation_euler = (0.6713, 0.6428, 1.9)
ob_side1.lineart.crease_threshold = 0.0
ob_tallside.location = (1.377, 4.799, 0.2911)
ob_tallside.rotation_euler = (-0.7631, 0.5212, -0.1149)
ob_tallside.lineart.crease_threshold = 0.0
ob_camera.location = (17.1, -18.35, 13.42)
ob_camera.rotation_euler = (1.109, -0.4363, 0.8149)
ob_camera.lock_rotations_4d = False
ob_camera.empty_display_type = 'ARROWS'
ob_camera.color = (0.0, 0.0, 0.0, 0.0)
ob_camera.hide_viewport = True
ob_camera.display_type = 'WIRE'
ob_camera.lineart.crease_threshold = 0.0
ob_shortside.location = (3.709, -2.018, 5.686)
ob_shortside.rotation_euler = (-0.7631, 0.5212, -0.1149)
ob_shortside.lineart.crease_threshold = 0.0

# ---- collection membership
col_collection_1.objects.link(ob_plane)
col_collection_1.objects.link(ob_lightplane_001)
col_collection_1.objects.link(ob_lightplane)
col_collection_1.objects.link(ob_elbow)
col_collection_1.objects.link(ob_side2)
col_collection_1.objects.link(ob_side1)
col_collection_1.objects.link(ob_tallside)
col_collection_1.objects.link(ob_camera)
col_collection_1.objects.link(ob_shortside)

# ---- scene / render settings (as saved in the file)
scene.camera = ob_camera
scene.frame_start = 1; scene.frame_end = 250; scene.frame_set(1)
scene.render.engine = 'CYCLES'
scene.render.resolution_percentage = 50
scene.render.dither_intensity = 0.0
scene.cycles.use_denoising = False
scene.cycles.samples = 128
scene.cycles.sampling_pattern = 'TABULATED_SOBOL'
scene.cycles.light_sampling_threshold = 0.0
scene.cycles.use_adaptive_sampling = False
scene.cycles.use_light_tree = False
scene.cycles.blur_glossy = 0.0
scene.cycles.sample_clamp_indirect = 0.0
scene.view_settings.view_transform = 'Standard'
bpy.context.view_layer.update()
